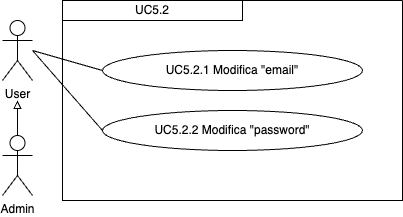

The diagram above was exported from draw.io. Its source (the exported page's mxGraphModel, read from the mxfile embedded in the PNG):
<mxGraphModel dx="954" dy="606" grid="1" gridSize="10" guides="1" tooltips="1" connect="1" arrows="1" fold="1" page="1" pageScale="1" pageWidth="827" pageHeight="1169" math="0" shadow="0">
  <root>
    <mxCell id="0" />
    <mxCell id="1" parent="0" />
    <mxCell id="3LiVypnyK13XKcVnFBEV-1" value="User" style="shape=umlActor;verticalLabelPosition=bottom;verticalAlign=top;html=1;outlineConnect=0;" parent="1" vertex="1">
      <mxGeometry x="120" y="90" width="30" height="60" as="geometry" />
    </mxCell>
    <mxCell id="3LiVypnyK13XKcVnFBEV-2" value="" style="swimlane;startSize=0;" parent="1" vertex="1">
      <mxGeometry x="180" y="70" width="340" height="200" as="geometry">
        <mxRectangle x="190" y="110" width="50" height="40" as="alternateBounds" />
      </mxGeometry>
    </mxCell>
    <mxCell id="3LiVypnyK13XKcVnFBEV-19" style="edgeStyle=orthogonalEdgeStyle;rounded=0;orthogonalLoop=1;jettySize=auto;html=1;exitX=0.5;exitY=0;exitDx=0;exitDy=0;exitPerimeter=0;endArrow=block;endFill=0;" parent="1" source="3LiVypnyK13XKcVnFBEV-20" edge="1">
      <mxGeometry relative="1" as="geometry">
        <mxPoint x="135" y="170" as="targetPoint" />
      </mxGeometry>
    </mxCell>
    <mxCell id="3LiVypnyK13XKcVnFBEV-20" value="Admin" style="shape=umlActor;verticalLabelPosition=bottom;verticalAlign=top;html=1;outlineConnect=0;" parent="1" vertex="1">
      <mxGeometry x="120" y="205" width="30" height="60" as="geometry" />
    </mxCell>
    <mxCell id="3LiVypnyK13XKcVnFBEV-21" value="" style="endArrow=none;html=1;rounded=0;entryX=0;entryY=0.5;entryDx=0;entryDy=0;" parent="1" target="3LiVypnyK13XKcVnFBEV-3" edge="1">
      <mxGeometry width="50" height="50" relative="1" as="geometry">
        <mxPoint x="150" y="120" as="sourcePoint" />
        <mxPoint x="250" y="240" as="targetPoint" />
      </mxGeometry>
    </mxCell>
    <mxCell id="96pGh046ghg-2_IF2bGY-1" value="UC5.2.2 Modifica &quot;password&quot;" style="ellipse;whiteSpace=wrap;html=1;" vertex="1" parent="1">
      <mxGeometry x="220" y="180" width="260" height="40" as="geometry" />
    </mxCell>
    <mxCell id="96pGh046ghg-2_IF2bGY-2" value="" style="endArrow=none;html=1;rounded=0;entryX=0;entryY=0.5;entryDx=0;entryDy=0;" edge="1" parent="1" target="96pGh046ghg-2_IF2bGY-1">
      <mxGeometry width="50" height="50" relative="1" as="geometry">
        <mxPoint x="150" y="120" as="sourcePoint" />
        <mxPoint x="240" y="210" as="targetPoint" />
      </mxGeometry>
    </mxCell>
    <mxCell id="3LiVypnyK13XKcVnFBEV-4" value="UC5.2" style="rounded=0;whiteSpace=wrap;html=1;" parent="1" vertex="1">
      <mxGeometry x="180" y="70" width="180" height="20" as="geometry" />
    </mxCell>
    <mxCell id="3LiVypnyK13XKcVnFBEV-3" value="UC5.2.1 Modifica &quot;email&quot;" style="ellipse;whiteSpace=wrap;html=1;" parent="1" vertex="1">
      <mxGeometry x="220" y="120" width="260" height="40" as="geometry" />
    </mxCell>
  </root>
</mxGraphModel>